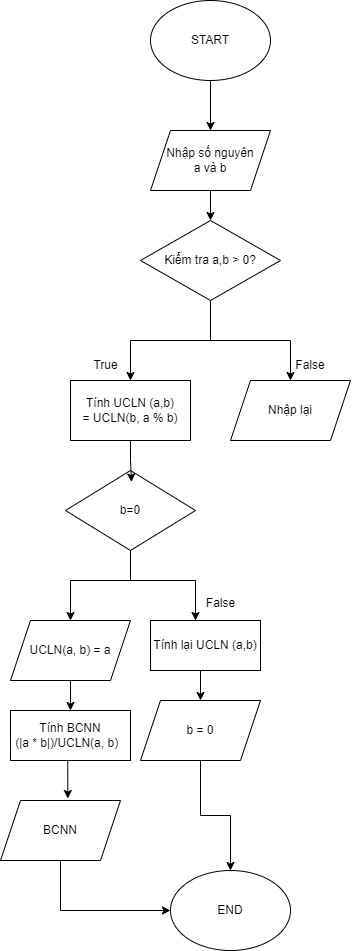

The diagram above was exported from draw.io. Its source (the exported page's mxGraphModel, read from the mxfile embedded in the PNG):
<mxGraphModel dx="973" dy="676" grid="1" gridSize="10" guides="1" tooltips="1" connect="1" arrows="1" fold="1" page="1" pageScale="1" pageWidth="827" pageHeight="1169" math="0" shadow="0">
  <root>
    <mxCell id="WIyWlLk6GJQsqaUBKTNV-0" />
    <mxCell id="WIyWlLk6GJQsqaUBKTNV-1" parent="WIyWlLk6GJQsqaUBKTNV-0" />
    <mxCell id="HNSWy29YztEAPJvGdrVM-0" value="START" style="ellipse;whiteSpace=wrap;html=1;" parent="WIyWlLk6GJQsqaUBKTNV-1" vertex="1">
      <mxGeometry x="180" y="10" width="120" height="80" as="geometry" />
    </mxCell>
    <mxCell id="HNSWy29YztEAPJvGdrVM-1" value="" style="endArrow=classic;html=1;rounded=0;exitX=0.5;exitY=1;exitDx=0;exitDy=0;" parent="WIyWlLk6GJQsqaUBKTNV-1" source="HNSWy29YztEAPJvGdrVM-0" edge="1">
      <mxGeometry width="50" height="50" relative="1" as="geometry">
        <mxPoint x="220" y="310" as="sourcePoint" />
        <mxPoint x="240" y="140" as="targetPoint" />
      </mxGeometry>
    </mxCell>
    <mxCell id="eUs6BIPLxo3IJc8xbbQP-10" style="edgeStyle=orthogonalEdgeStyle;rounded=0;orthogonalLoop=1;jettySize=auto;html=1;exitX=0.5;exitY=1;exitDx=0;exitDy=0;entryX=0.5;entryY=0;entryDx=0;entryDy=0;" parent="WIyWlLk6GJQsqaUBKTNV-1" source="HNSWy29YztEAPJvGdrVM-4" target="eUs6BIPLxo3IJc8xbbQP-0" edge="1">
      <mxGeometry relative="1" as="geometry" />
    </mxCell>
    <mxCell id="HNSWy29YztEAPJvGdrVM-4" value="Nhập số nguyên&lt;div&gt;a và b&lt;/div&gt;" style="shape=parallelogram;perimeter=parallelogramPerimeter;whiteSpace=wrap;html=1;fixedSize=1;" parent="WIyWlLk6GJQsqaUBKTNV-1" vertex="1">
      <mxGeometry x="180" y="140" width="120" height="60" as="geometry" />
    </mxCell>
    <mxCell id="eUs6BIPLxo3IJc8xbbQP-0" value="Kiểm tra a,b &amp;gt; 0?" style="rhombus;whiteSpace=wrap;html=1;" parent="WIyWlLk6GJQsqaUBKTNV-1" vertex="1">
      <mxGeometry x="170" y="230" width="140" height="80" as="geometry" />
    </mxCell>
    <mxCell id="eUs6BIPLxo3IJc8xbbQP-1" value="" style="endArrow=none;html=1;rounded=0;entryX=0.5;entryY=1;entryDx=0;entryDy=0;" parent="WIyWlLk6GJQsqaUBKTNV-1" target="eUs6BIPLxo3IJc8xbbQP-0" edge="1">
      <mxGeometry width="50" height="50" relative="1" as="geometry">
        <mxPoint x="240" y="350" as="sourcePoint" />
        <mxPoint x="220" y="410" as="targetPoint" />
      </mxGeometry>
    </mxCell>
    <mxCell id="eUs6BIPLxo3IJc8xbbQP-2" value="" style="endArrow=none;html=1;rounded=0;" parent="WIyWlLk6GJQsqaUBKTNV-1" edge="1">
      <mxGeometry width="50" height="50" relative="1" as="geometry">
        <mxPoint x="160" y="350" as="sourcePoint" />
        <mxPoint x="320" y="350" as="targetPoint" />
        <Array as="points">
          <mxPoint x="240" y="350" />
        </Array>
      </mxGeometry>
    </mxCell>
    <mxCell id="eUs6BIPLxo3IJc8xbbQP-3" value="" style="endArrow=classic;html=1;rounded=0;" parent="WIyWlLk6GJQsqaUBKTNV-1" edge="1">
      <mxGeometry width="50" height="50" relative="1" as="geometry">
        <mxPoint x="160" y="350" as="sourcePoint" />
        <mxPoint x="160" y="390" as="targetPoint" />
      </mxGeometry>
    </mxCell>
    <mxCell id="eUs6BIPLxo3IJc8xbbQP-4" value="" style="endArrow=classic;html=1;rounded=0;" parent="WIyWlLk6GJQsqaUBKTNV-1" edge="1">
      <mxGeometry width="50" height="50" relative="1" as="geometry">
        <mxPoint x="320" y="350" as="sourcePoint" />
        <mxPoint x="320" y="390" as="targetPoint" />
      </mxGeometry>
    </mxCell>
    <mxCell id="eUs6BIPLxo3IJc8xbbQP-5" value="Tính UCLN (a,b)&lt;div&gt;= UCLN(b, a % b)&lt;br&gt;&lt;/div&gt;" style="rounded=0;whiteSpace=wrap;html=1;" parent="WIyWlLk6GJQsqaUBKTNV-1" vertex="1">
      <mxGeometry x="100" y="390" width="120" height="60" as="geometry" />
    </mxCell>
    <mxCell id="eUs6BIPLxo3IJc8xbbQP-6" value="Nhập lại" style="shape=parallelogram;perimeter=parallelogramPerimeter;whiteSpace=wrap;html=1;fixedSize=1;" parent="WIyWlLk6GJQsqaUBKTNV-1" vertex="1">
      <mxGeometry x="260" y="390" width="120" height="60" as="geometry" />
    </mxCell>
    <mxCell id="eUs6BIPLxo3IJc8xbbQP-7" value="True" style="text;html=1;align=center;verticalAlign=middle;resizable=0;points=[];autosize=1;strokeColor=none;fillColor=none;" parent="WIyWlLk6GJQsqaUBKTNV-1" vertex="1">
      <mxGeometry x="110" y="360" width="50" height="30" as="geometry" />
    </mxCell>
    <mxCell id="eUs6BIPLxo3IJc8xbbQP-9" value="False" style="text;strokeColor=none;align=center;fillColor=none;html=1;verticalAlign=middle;whiteSpace=wrap;rounded=0;" parent="WIyWlLk6GJQsqaUBKTNV-1" vertex="1">
      <mxGeometry x="310" y="360" width="60" height="30" as="geometry" />
    </mxCell>
    <mxCell id="eUs6BIPLxo3IJc8xbbQP-11" value="b=0" style="rhombus;whiteSpace=wrap;html=1;" parent="WIyWlLk6GJQsqaUBKTNV-1" vertex="1">
      <mxGeometry x="95" y="480" width="130" height="80" as="geometry" />
    </mxCell>
    <mxCell id="eUs6BIPLxo3IJc8xbbQP-12" style="edgeStyle=orthogonalEdgeStyle;rounded=0;orthogonalLoop=1;jettySize=auto;html=1;exitX=0.5;exitY=1;exitDx=0;exitDy=0;entryX=0.508;entryY=0.142;entryDx=0;entryDy=0;entryPerimeter=0;" parent="WIyWlLk6GJQsqaUBKTNV-1" source="eUs6BIPLxo3IJc8xbbQP-5" target="eUs6BIPLxo3IJc8xbbQP-11" edge="1">
      <mxGeometry relative="1" as="geometry" />
    </mxCell>
    <mxCell id="eUs6BIPLxo3IJc8xbbQP-13" value="" style="endArrow=none;html=1;rounded=0;exitX=0.5;exitY=1;exitDx=0;exitDy=0;" parent="WIyWlLk6GJQsqaUBKTNV-1" source="eUs6BIPLxo3IJc8xbbQP-11" edge="1">
      <mxGeometry width="50" height="50" relative="1" as="geometry">
        <mxPoint x="220" y="610" as="sourcePoint" />
        <mxPoint x="160" y="590" as="targetPoint" />
      </mxGeometry>
    </mxCell>
    <mxCell id="eUs6BIPLxo3IJc8xbbQP-14" value="" style="endArrow=none;html=1;rounded=0;" parent="WIyWlLk6GJQsqaUBKTNV-1" edge="1">
      <mxGeometry width="50" height="50" relative="1" as="geometry">
        <mxPoint x="100" y="590" as="sourcePoint" />
        <mxPoint x="225" y="590" as="targetPoint" />
      </mxGeometry>
    </mxCell>
    <mxCell id="eUs6BIPLxo3IJc8xbbQP-18" value="" style="endArrow=classic;html=1;rounded=0;" parent="WIyWlLk6GJQsqaUBKTNV-1" edge="1">
      <mxGeometry width="50" height="50" relative="1" as="geometry">
        <mxPoint x="225" y="590" as="sourcePoint" />
        <mxPoint x="225" y="630" as="targetPoint" />
      </mxGeometry>
    </mxCell>
    <mxCell id="eUs6BIPLxo3IJc8xbbQP-26" style="edgeStyle=orthogonalEdgeStyle;rounded=0;orthogonalLoop=1;jettySize=auto;html=1;exitX=0.5;exitY=1;exitDx=0;exitDy=0;" parent="WIyWlLk6GJQsqaUBKTNV-1" source="eUs6BIPLxo3IJc8xbbQP-21" target="eUs6BIPLxo3IJc8xbbQP-25" edge="1">
      <mxGeometry relative="1" as="geometry" />
    </mxCell>
    <mxCell id="eUs6BIPLxo3IJc8xbbQP-21" value="UCLN(a, b) = a" style="shape=parallelogram;perimeter=parallelogramPerimeter;whiteSpace=wrap;html=1;fixedSize=1;" parent="WIyWlLk6GJQsqaUBKTNV-1" vertex="1">
      <mxGeometry x="40" y="630" width="120" height="60" as="geometry" />
    </mxCell>
    <mxCell id="eUs6BIPLxo3IJc8xbbQP-24" style="edgeStyle=orthogonalEdgeStyle;rounded=0;orthogonalLoop=1;jettySize=auto;html=1;exitX=0.5;exitY=1;exitDx=0;exitDy=0;entryX=0.5;entryY=0;entryDx=0;entryDy=0;" parent="WIyWlLk6GJQsqaUBKTNV-1" source="eUs6BIPLxo3IJc8xbbQP-22" target="eUs6BIPLxo3IJc8xbbQP-23" edge="1">
      <mxGeometry relative="1" as="geometry" />
    </mxCell>
    <mxCell id="eUs6BIPLxo3IJc8xbbQP-22" value="Tính lại UCLN (a,b)" style="rounded=0;whiteSpace=wrap;html=1;" parent="WIyWlLk6GJQsqaUBKTNV-1" vertex="1">
      <mxGeometry x="180" y="630" width="110" height="50" as="geometry" />
    </mxCell>
    <mxCell id="eUs6BIPLxo3IJc8xbbQP-36" style="edgeStyle=orthogonalEdgeStyle;rounded=0;orthogonalLoop=1;jettySize=auto;html=1;exitX=0.5;exitY=1;exitDx=0;exitDy=0;entryX=0.5;entryY=0;entryDx=0;entryDy=0;" parent="WIyWlLk6GJQsqaUBKTNV-1" source="eUs6BIPLxo3IJc8xbbQP-23" target="eUs6BIPLxo3IJc8xbbQP-34" edge="1">
      <mxGeometry relative="1" as="geometry" />
    </mxCell>
    <mxCell id="eUs6BIPLxo3IJc8xbbQP-23" value="b = 0" style="shape=parallelogram;perimeter=parallelogramPerimeter;whiteSpace=wrap;html=1;fixedSize=1;" parent="WIyWlLk6GJQsqaUBKTNV-1" vertex="1">
      <mxGeometry x="170" y="710" width="120" height="60" as="geometry" />
    </mxCell>
    <mxCell id="eUs6BIPLxo3IJc8xbbQP-25" value="Tính BCNN&lt;div&gt;(|a * b|)/UCLN(a, b)&amp;nbsp;&amp;nbsp;&lt;br&gt;&lt;/div&gt;" style="rounded=0;whiteSpace=wrap;html=1;" parent="WIyWlLk6GJQsqaUBKTNV-1" vertex="1">
      <mxGeometry x="40" y="720" width="120" height="50" as="geometry" />
    </mxCell>
    <mxCell id="eUs6BIPLxo3IJc8xbbQP-38" style="edgeStyle=orthogonalEdgeStyle;rounded=0;orthogonalLoop=1;jettySize=auto;html=1;exitX=0.5;exitY=1;exitDx=0;exitDy=0;entryX=0;entryY=0.5;entryDx=0;entryDy=0;" parent="WIyWlLk6GJQsqaUBKTNV-1" source="eUs6BIPLxo3IJc8xbbQP-27" target="eUs6BIPLxo3IJc8xbbQP-34" edge="1">
      <mxGeometry relative="1" as="geometry" />
    </mxCell>
    <mxCell id="eUs6BIPLxo3IJc8xbbQP-27" value="BCNN" style="shape=parallelogram;perimeter=parallelogramPerimeter;whiteSpace=wrap;html=1;fixedSize=1;" parent="WIyWlLk6GJQsqaUBKTNV-1" vertex="1">
      <mxGeometry x="30" y="810" width="120" height="60" as="geometry" />
    </mxCell>
    <mxCell id="eUs6BIPLxo3IJc8xbbQP-29" style="edgeStyle=orthogonalEdgeStyle;rounded=0;orthogonalLoop=1;jettySize=auto;html=1;exitX=0.5;exitY=1;exitDx=0;exitDy=0;entryX=0.561;entryY=-0.033;entryDx=0;entryDy=0;entryPerimeter=0;" parent="WIyWlLk6GJQsqaUBKTNV-1" source="eUs6BIPLxo3IJc8xbbQP-25" target="eUs6BIPLxo3IJc8xbbQP-27" edge="1">
      <mxGeometry relative="1" as="geometry" />
    </mxCell>
    <mxCell id="eUs6BIPLxo3IJc8xbbQP-33" value="False" style="text;html=1;align=center;verticalAlign=middle;resizable=0;points=[];autosize=1;strokeColor=none;fillColor=none;" parent="WIyWlLk6GJQsqaUBKTNV-1" vertex="1">
      <mxGeometry x="225" y="598" width="50" height="30" as="geometry" />
    </mxCell>
    <mxCell id="eUs6BIPLxo3IJc8xbbQP-34" value="END" style="ellipse;whiteSpace=wrap;html=1;" parent="WIyWlLk6GJQsqaUBKTNV-1" vertex="1">
      <mxGeometry x="200" y="880" width="120" height="80" as="geometry" />
    </mxCell>
    <mxCell id="eUs6BIPLxo3IJc8xbbQP-35" value="" style="endArrow=classic;html=1;rounded=0;entryX=0.5;entryY=0;entryDx=0;entryDy=0;" parent="WIyWlLk6GJQsqaUBKTNV-1" target="eUs6BIPLxo3IJc8xbbQP-21" edge="1">
      <mxGeometry width="50" height="50" relative="1" as="geometry">
        <mxPoint x="100" y="590" as="sourcePoint" />
        <mxPoint x="280" y="790" as="targetPoint" />
      </mxGeometry>
    </mxCell>
  </root>
</mxGraphModel>